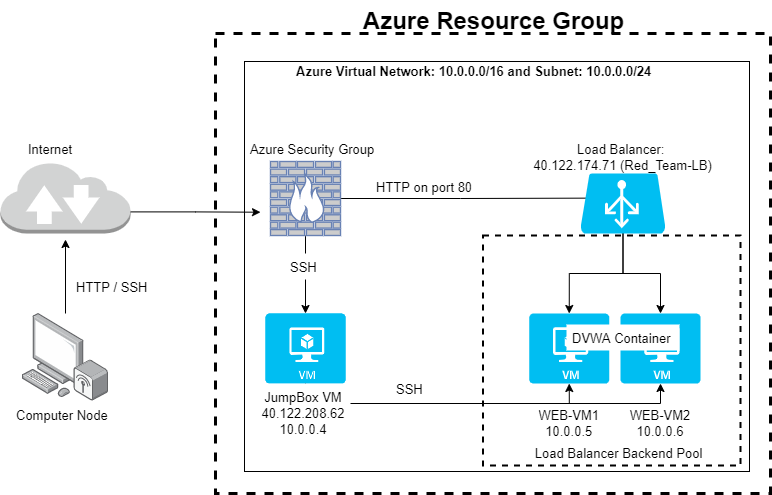

The diagram above was exported from draw.io. Its source (the exported page's mxGraphModel, read from the mxfile embedded in the PNG):
<mxGraphModel dx="1422" dy="705" grid="1" gridSize="10" guides="1" tooltips="1" connect="1" arrows="1" fold="1" page="1" pageScale="1" pageWidth="1100" pageHeight="850" math="0" shadow="0">
  <root>
    <mxCell id="0" />
    <mxCell id="1" parent="0" />
    <mxCell id="17ZiwkF1lZXgF5AU9_5D-11" style="edgeStyle=orthogonalEdgeStyle;rounded=0;orthogonalLoop=1;jettySize=auto;html=1;exitX=1;exitY=0.7;exitDx=0;exitDy=0;exitPerimeter=0;" parent="1" source="17ZiwkF1lZXgF5AU9_5D-7" edge="1">
      <mxGeometry relative="1" as="geometry">
        <mxPoint x="310" y="448.7058823529412" as="targetPoint" />
      </mxGeometry>
    </mxCell>
    <mxCell id="17ZiwkF1lZXgF5AU9_5D-7" value="" style="outlineConnect=0;dashed=0;verticalLabelPosition=bottom;verticalAlign=top;align=center;html=1;shape=mxgraph.aws3.internet_2;fillColor=#D2D3D3;gradientColor=none;" parent="1" vertex="1">
      <mxGeometry x="50" y="398" width="130" height="72" as="geometry" />
    </mxCell>
    <mxCell id="17ZiwkF1lZXgF5AU9_5D-10" style="edgeStyle=orthogonalEdgeStyle;rounded=0;orthogonalLoop=1;jettySize=auto;html=1;entryX=0.5;entryY=1;entryDx=0;entryDy=0;entryPerimeter=0;" parent="1" source="17ZiwkF1lZXgF5AU9_5D-8" edge="1">
      <mxGeometry relative="1" as="geometry">
        <mxPoint x="115" y="556" as="sourcePoint" />
        <mxPoint x="115" y="476" as="targetPoint" />
      </mxGeometry>
    </mxCell>
    <mxCell id="17ZiwkF1lZXgF5AU9_5D-8" value="" style="points=[];aspect=fixed;html=1;align=center;shadow=0;dashed=0;image;image=img/lib/allied_telesis/computer_and_terminals/Personal_Computer_Wireless.svg;" parent="1" vertex="1">
      <mxGeometry x="72" y="550" width="86" height="87.64" as="geometry" />
    </mxCell>
    <mxCell id="17ZiwkF1lZXgF5AU9_5D-20" style="edgeStyle=orthogonalEdgeStyle;rounded=0;orthogonalLoop=1;jettySize=auto;html=1;exitX=0.5;exitY=1;exitDx=0;exitDy=0;exitPerimeter=0;entryX=0.5;entryY=0;entryDx=0;entryDy=0;entryPerimeter=0;" parent="1" source="17ZiwkF1lZXgF5AU9_5D-9" target="17ZiwkF1lZXgF5AU9_5D-13" edge="1">
      <mxGeometry relative="1" as="geometry" />
    </mxCell>
    <mxCell id="17ZiwkF1lZXgF5AU9_5D-22" style="edgeStyle=orthogonalEdgeStyle;rounded=0;orthogonalLoop=1;jettySize=auto;html=1;exitX=1;exitY=0.5;exitDx=0;exitDy=0;exitPerimeter=0;entryX=0.235;entryY=0.41;entryDx=0;entryDy=0;entryPerimeter=0;" parent="1" source="17ZiwkF1lZXgF5AU9_5D-9" target="17ZiwkF1lZXgF5AU9_5D-21" edge="1">
      <mxGeometry relative="1" as="geometry" />
    </mxCell>
    <mxCell id="17ZiwkF1lZXgF5AU9_5D-9" value="" style="fontColor=#0066CC;verticalAlign=top;verticalLabelPosition=bottom;labelPosition=center;align=center;html=1;outlineConnect=0;fillColor=#CCCCCC;strokeColor=#6881B3;gradientColor=none;gradientDirection=north;strokeWidth=2;shape=mxgraph.networks.firewall;" parent="1" vertex="1">
      <mxGeometry x="320" y="398" width="70" height="74" as="geometry" />
    </mxCell>
    <mxCell id="17ZiwkF1lZXgF5AU9_5D-12" value="" style="verticalLabelPosition=bottom;html=1;verticalAlign=top;align=center;strokeColor=none;fillColor=#00BEF2;shape=mxgraph.azure.virtual_machine;" parent="1" vertex="1">
      <mxGeometry x="315" y="550" width="80" height="70" as="geometry" />
    </mxCell>
    <mxCell id="17ZiwkF1lZXgF5AU9_5D-17" style="edgeStyle=orthogonalEdgeStyle;rounded=0;orthogonalLoop=1;jettySize=auto;html=1;exitX=0.5;exitY=1;exitDx=0;exitDy=0;exitPerimeter=0;entryX=0.5;entryY=1;entryDx=0;entryDy=0;entryPerimeter=0;" parent="1" source="17ZiwkF1lZXgF5AU9_5D-13" target="17ZiwkF1lZXgF5AU9_5D-14" edge="1">
      <mxGeometry relative="1" as="geometry" />
    </mxCell>
    <mxCell id="17ZiwkF1lZXgF5AU9_5D-18" style="edgeStyle=orthogonalEdgeStyle;rounded=0;orthogonalLoop=1;jettySize=auto;html=1;exitX=0.5;exitY=1;exitDx=0;exitDy=0;exitPerimeter=0;entryX=0.5;entryY=1;entryDx=0;entryDy=0;entryPerimeter=0;" parent="1" source="17ZiwkF1lZXgF5AU9_5D-13" target="17ZiwkF1lZXgF5AU9_5D-16" edge="1">
      <mxGeometry relative="1" as="geometry" />
    </mxCell>
    <mxCell id="17ZiwkF1lZXgF5AU9_5D-13" value="" style="verticalLabelPosition=bottom;html=1;verticalAlign=top;align=center;strokeColor=none;fillColor=#00BEF2;shape=mxgraph.azure.virtual_machine;" parent="1" vertex="1">
      <mxGeometry x="315" y="550" width="80" height="70" as="geometry" />
    </mxCell>
    <mxCell id="17ZiwkF1lZXgF5AU9_5D-14" value="" style="verticalLabelPosition=bottom;html=1;verticalAlign=top;align=center;strokeColor=none;fillColor=#00BEF2;shape=mxgraph.azure.virtual_machine;" parent="1" vertex="1">
      <mxGeometry x="578.75" y="550" width="80" height="70" as="geometry" />
    </mxCell>
    <mxCell id="17ZiwkF1lZXgF5AU9_5D-16" value="" style="verticalLabelPosition=bottom;html=1;verticalAlign=top;align=center;strokeColor=none;fillColor=#00BEF2;shape=mxgraph.azure.virtual_machine;" parent="1" vertex="1">
      <mxGeometry x="670" y="550" width="80" height="70" as="geometry" />
    </mxCell>
    <mxCell id="17ZiwkF1lZXgF5AU9_5D-23" style="edgeStyle=orthogonalEdgeStyle;rounded=0;orthogonalLoop=1;jettySize=auto;html=1;exitX=0.5;exitY=1;exitDx=0;exitDy=0;exitPerimeter=0;entryX=0.5;entryY=0;entryDx=0;entryDy=0;entryPerimeter=0;" parent="1" source="17ZiwkF1lZXgF5AU9_5D-21" target="17ZiwkF1lZXgF5AU9_5D-14" edge="1">
      <mxGeometry relative="1" as="geometry" />
    </mxCell>
    <mxCell id="17ZiwkF1lZXgF5AU9_5D-24" style="edgeStyle=orthogonalEdgeStyle;rounded=0;orthogonalLoop=1;jettySize=auto;html=1;exitX=0.5;exitY=1;exitDx=0;exitDy=0;exitPerimeter=0;entryX=0.5;entryY=0;entryDx=0;entryDy=0;entryPerimeter=0;" parent="1" source="17ZiwkF1lZXgF5AU9_5D-21" target="17ZiwkF1lZXgF5AU9_5D-16" edge="1">
      <mxGeometry relative="1" as="geometry" />
    </mxCell>
    <mxCell id="17ZiwkF1lZXgF5AU9_5D-21" value="" style="verticalLabelPosition=bottom;html=1;verticalAlign=top;align=center;strokeColor=none;fillColor=#00BEF2;shape=mxgraph.azure.azure_load_balancer;" parent="1" vertex="1">
      <mxGeometry x="630" y="410" width="85" height="60" as="geometry" />
    </mxCell>
    <mxCell id="17ZiwkF1lZXgF5AU9_5D-26" value="" style="rounded=0;whiteSpace=wrap;html=1;fillColor=none;dashed=1;perimeterSpacing=4;strokeWidth=2;" parent="1" vertex="1">
      <mxGeometry x="532.51" y="472" width="257.49" height="230" as="geometry" />
    </mxCell>
    <mxCell id="17ZiwkF1lZXgF5AU9_5D-27" value="" style="rounded=0;whiteSpace=wrap;html=1;fillColor=none;" parent="1" vertex="1">
      <mxGeometry x="294" y="298" width="505" height="410" as="geometry" />
    </mxCell>
    <mxCell id="17ZiwkF1lZXgF5AU9_5D-30" value="" style="rounded=0;whiteSpace=wrap;html=1;fillColor=none;dashed=1;perimeterSpacing=4;strokeWidth=3;" parent="1" vertex="1">
      <mxGeometry x="265" y="270" width="555" height="460" as="geometry" />
    </mxCell>
    <mxCell id="17ZiwkF1lZXgF5AU9_5D-31" value="Azure Resource Group" style="text;strokeColor=none;fillColor=none;html=1;fontSize=24;fontStyle=1;verticalAlign=middle;align=center;dashed=1;" parent="1" vertex="1">
      <mxGeometry x="492.5" y="237" width="100" height="40" as="geometry" />
    </mxCell>
    <mxCell id="17ZiwkF1lZXgF5AU9_5D-32" value="Azure Virtual Network: 10.0.0.0/16 and Subnet: 10.0.0.0/24" style="text;strokeColor=none;fillColor=none;align=left;verticalAlign=top;spacingLeft=4;spacingRight=4;overflow=hidden;rotatable=0;points=[[0,0.5],[1,0.5]];portConstraint=eastwest;dashed=1;fontSize=13;fontStyle=1" parent="1" vertex="1">
      <mxGeometry x="340" y="294" width="450" height="26" as="geometry" />
    </mxCell>
    <mxCell id="17ZiwkF1lZXgF5AU9_5D-33" value="Load Balancer Backend Pool" style="text;strokeColor=none;fillColor=none;align=left;verticalAlign=top;spacingLeft=4;spacingRight=4;overflow=hidden;rotatable=0;points=[[0,0.5],[1,0.5]];portConstraint=eastwest;dashed=1;fontSize=13;" parent="1" vertex="1">
      <mxGeometry x="578.75" y="676" width="202.5" height="26" as="geometry" />
    </mxCell>
    <mxCell id="17ZiwkF1lZXgF5AU9_5D-34" value="Internet" style="text;strokeColor=none;fillColor=none;align=left;verticalAlign=top;spacingLeft=4;spacingRight=4;overflow=hidden;rotatable=0;points=[[0,0.5],[1,0.5]];portConstraint=eastwest;dashed=1;fontSize=13;" parent="1" vertex="1">
      <mxGeometry x="72" y="372" width="60" height="26" as="geometry" />
    </mxCell>
    <mxCell id="17ZiwkF1lZXgF5AU9_5D-35" value="Computer Node" style="text;strokeColor=none;fillColor=none;align=left;verticalAlign=top;spacingLeft=4;spacingRight=4;overflow=hidden;rotatable=0;points=[[0,0.5],[1,0.5]];portConstraint=eastwest;dashed=1;fontSize=13;" parent="1" vertex="1">
      <mxGeometry x="60" y="637.64" width="120" height="26" as="geometry" />
    </mxCell>
    <mxCell id="17ZiwkF1lZXgF5AU9_5D-36" value="Azure Security Group" style="text;strokeColor=none;fillColor=none;align=left;verticalAlign=top;spacingLeft=4;spacingRight=4;overflow=hidden;rotatable=0;points=[[0,0.5],[1,0.5]];portConstraint=eastwest;dashed=1;fontSize=13;" parent="1" vertex="1">
      <mxGeometry x="294" y="372" width="135" height="26" as="geometry" />
    </mxCell>
    <mxCell id="17ZiwkF1lZXgF5AU9_5D-37" value="Load Balancer: &#10;40.122.174.71 (Red_Team-LB)" style="text;strokeColor=none;fillColor=none;align=center;verticalAlign=top;spacingLeft=4;spacingRight=4;overflow=hidden;rotatable=0;points=[[0,0.5],[1,0.5]];portConstraint=eastwest;dashed=1;fontSize=13;" parent="1" vertex="1">
      <mxGeometry x="571.88" y="372" width="201.25" height="46" as="geometry" />
    </mxCell>
    <mxCell id="17ZiwkF1lZXgF5AU9_5D-38" value="JumpBox VM&#10;40.122.208.62&#10;10.0.0.4" style="text;strokeColor=none;align=center;verticalAlign=top;spacingLeft=4;spacingRight=4;overflow=hidden;rotatable=0;points=[[0,0.5],[1,0.5]];portConstraint=eastwest;dashed=1;fontSize=13;fillColor=#ffffff;" parent="1" vertex="1">
      <mxGeometry x="306" y="620" width="94" height="50" as="geometry" />
    </mxCell>
    <mxCell id="17ZiwkF1lZXgF5AU9_5D-39" value="HTTP on port 80" style="text;strokeColor=none;fillColor=none;align=left;verticalAlign=top;spacingLeft=4;spacingRight=4;overflow=hidden;rotatable=0;points=[[0,0.5],[1,0.5]];portConstraint=eastwest;dashed=1;fontSize=13;" parent="1" vertex="1">
      <mxGeometry x="420" y="410" width="114" height="26" as="geometry" />
    </mxCell>
    <mxCell id="17ZiwkF1lZXgF5AU9_5D-40" value="WEB-VM1&#10;10.0.0.5" style="text;strokeColor=none;fillColor=none;align=center;verticalAlign=top;spacingLeft=4;spacingRight=4;overflow=hidden;rotatable=0;points=[[0,0.5],[1,0.5]];portConstraint=eastwest;dashed=1;fontSize=13;" parent="1" vertex="1">
      <mxGeometry x="583.75" y="637.64" width="70" height="42.36" as="geometry" />
    </mxCell>
    <mxCell id="17ZiwkF1lZXgF5AU9_5D-41" value="WEB-VM2&#10;10.0.0.6" style="text;strokeColor=none;fillColor=none;align=center;verticalAlign=top;spacingLeft=4;spacingRight=4;overflow=hidden;rotatable=0;points=[[0,0.5],[1,0.5]];portConstraint=eastwest;dashed=1;fontSize=13;" parent="1" vertex="1">
      <mxGeometry x="670" y="637.64" width="80" height="42.36" as="geometry" />
    </mxCell>
    <mxCell id="17ZiwkF1lZXgF5AU9_5D-42" value="HTTP / SSH" style="text;strokeColor=none;fillColor=none;align=left;verticalAlign=top;spacingLeft=4;spacingRight=4;overflow=hidden;rotatable=0;points=[[0,0.5],[1,0.5]];portConstraint=eastwest;dashed=1;fontSize=13;" parent="1" vertex="1">
      <mxGeometry x="120" y="510" width="90" height="26" as="geometry" />
    </mxCell>
    <mxCell id="17ZiwkF1lZXgF5AU9_5D-43" value="SSH" style="text;strokeColor=none;align=left;verticalAlign=top;spacingLeft=4;spacingRight=4;overflow=hidden;rotatable=0;points=[[0,0.5],[1,0.5]];portConstraint=eastwest;dashed=1;fontSize=13;fillColor=#ffffff;" parent="1" vertex="1">
      <mxGeometry x="334" y="490" width="45" height="26" as="geometry" />
    </mxCell>
    <mxCell id="17ZiwkF1lZXgF5AU9_5D-44" value="SSH" style="text;strokeColor=none;fillColor=none;align=left;verticalAlign=top;spacingLeft=4;spacingRight=4;overflow=hidden;rotatable=0;points=[[0,0.5],[1,0.5]];portConstraint=eastwest;dashed=1;fontSize=13;" parent="1" vertex="1">
      <mxGeometry x="440" y="611.64" width="40" height="26" as="geometry" />
    </mxCell>
    <mxCell id="17ZiwkF1lZXgF5AU9_5D-48" value="DVWA Container" style="text;strokeColor=none;align=left;verticalAlign=top;spacingLeft=4;spacingRight=4;overflow=hidden;rotatable=0;points=[[0,0.5],[1,0.5]];portConstraint=eastwest;fontSize=13;fillColor=#ffffff;" parent="1" vertex="1">
      <mxGeometry x="616" y="561" width="113" height="26" as="geometry" />
    </mxCell>
  </root>
</mxGraphModel>